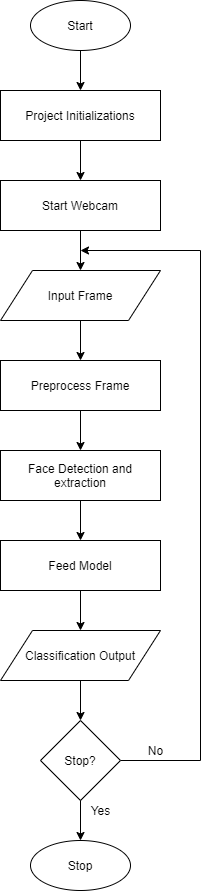

The diagram above was exported from draw.io. Its source (the exported page's mxGraphModel, read from the mxfile embedded in the PNG):
<mxGraphModel dx="868" dy="450" grid="1" gridSize="10" guides="1" tooltips="1" connect="1" arrows="1" fold="1" page="1" pageScale="1" pageWidth="827" pageHeight="1169" math="0" shadow="0">
  <root>
    <mxCell id="0" />
    <mxCell id="1" parent="0" />
    <mxCell id="L_zHnSz7ve2eO4P8Gr3m-23" value="" style="group" vertex="1" connectable="0" parent="1">
      <mxGeometry x="320" y="30" width="200" height="890" as="geometry" />
    </mxCell>
    <mxCell id="L_zHnSz7ve2eO4P8Gr3m-1" value="&lt;font style=&quot;vertical-align: inherit&quot;&gt;&lt;font style=&quot;vertical-align: inherit&quot;&gt;Start&lt;/font&gt;&lt;/font&gt;" style="ellipse;whiteSpace=wrap;html=1;" vertex="1" parent="L_zHnSz7ve2eO4P8Gr3m-23">
      <mxGeometry x="30" width="100" height="50" as="geometry" />
    </mxCell>
    <mxCell id="L_zHnSz7ve2eO4P8Gr3m-2" value="&lt;font style=&quot;vertical-align: inherit&quot;&gt;&lt;font style=&quot;vertical-align: inherit&quot;&gt;Project Initializations&lt;/font&gt;&lt;/font&gt;" style="rounded=0;whiteSpace=wrap;html=1;" vertex="1" parent="L_zHnSz7ve2eO4P8Gr3m-23">
      <mxGeometry y="90" width="160" height="50" as="geometry" />
    </mxCell>
    <mxCell id="L_zHnSz7ve2eO4P8Gr3m-11" value="" style="edgeStyle=orthogonalEdgeStyle;rounded=0;orthogonalLoop=1;jettySize=auto;html=1;" edge="1" parent="L_zHnSz7ve2eO4P8Gr3m-23" source="L_zHnSz7ve2eO4P8Gr3m-1" target="L_zHnSz7ve2eO4P8Gr3m-2">
      <mxGeometry relative="1" as="geometry" />
    </mxCell>
    <mxCell id="L_zHnSz7ve2eO4P8Gr3m-3" value="&lt;font style=&quot;vertical-align: inherit&quot;&gt;&lt;font style=&quot;vertical-align: inherit&quot;&gt;&lt;font style=&quot;vertical-align: inherit&quot;&gt;&lt;font style=&quot;vertical-align: inherit&quot;&gt;Start Webcam&lt;/font&gt;&lt;/font&gt;&lt;/font&gt;&lt;/font&gt;" style="rounded=0;whiteSpace=wrap;html=1;" vertex="1" parent="L_zHnSz7ve2eO4P8Gr3m-23">
      <mxGeometry y="180" width="160" height="50" as="geometry" />
    </mxCell>
    <mxCell id="L_zHnSz7ve2eO4P8Gr3m-12" value="" style="edgeStyle=orthogonalEdgeStyle;rounded=0;orthogonalLoop=1;jettySize=auto;html=1;" edge="1" parent="L_zHnSz7ve2eO4P8Gr3m-23" source="L_zHnSz7ve2eO4P8Gr3m-2" target="L_zHnSz7ve2eO4P8Gr3m-3">
      <mxGeometry relative="1" as="geometry" />
    </mxCell>
    <mxCell id="L_zHnSz7ve2eO4P8Gr3m-4" value="&lt;font style=&quot;vertical-align: inherit&quot;&gt;&lt;font style=&quot;vertical-align: inherit&quot;&gt;Input Frame&lt;/font&gt;&lt;/font&gt;" style="shape=parallelogram;perimeter=parallelogramPerimeter;whiteSpace=wrap;html=1;" vertex="1" parent="L_zHnSz7ve2eO4P8Gr3m-23">
      <mxGeometry y="270" width="160" height="50" as="geometry" />
    </mxCell>
    <mxCell id="L_zHnSz7ve2eO4P8Gr3m-13" value="" style="edgeStyle=orthogonalEdgeStyle;rounded=0;orthogonalLoop=1;jettySize=auto;html=1;" edge="1" parent="L_zHnSz7ve2eO4P8Gr3m-23" source="L_zHnSz7ve2eO4P8Gr3m-3" target="L_zHnSz7ve2eO4P8Gr3m-4">
      <mxGeometry relative="1" as="geometry" />
    </mxCell>
    <mxCell id="L_zHnSz7ve2eO4P8Gr3m-5" value="&lt;font style=&quot;vertical-align: inherit&quot;&gt;&lt;font style=&quot;vertical-align: inherit&quot;&gt;&lt;font style=&quot;vertical-align: inherit&quot;&gt;&lt;font style=&quot;vertical-align: inherit&quot;&gt;&lt;font style=&quot;vertical-align: inherit&quot;&gt;&lt;font style=&quot;vertical-align: inherit&quot;&gt;Preprocess Frame&lt;/font&gt;&lt;/font&gt;&lt;/font&gt;&lt;/font&gt;&lt;/font&gt;&lt;/font&gt;" style="rounded=0;whiteSpace=wrap;html=1;" vertex="1" parent="L_zHnSz7ve2eO4P8Gr3m-23">
      <mxGeometry y="360" width="160" height="50" as="geometry" />
    </mxCell>
    <mxCell id="L_zHnSz7ve2eO4P8Gr3m-14" value="" style="edgeStyle=orthogonalEdgeStyle;rounded=0;orthogonalLoop=1;jettySize=auto;html=1;" edge="1" parent="L_zHnSz7ve2eO4P8Gr3m-23" source="L_zHnSz7ve2eO4P8Gr3m-4" target="L_zHnSz7ve2eO4P8Gr3m-5">
      <mxGeometry relative="1" as="geometry" />
    </mxCell>
    <mxCell id="L_zHnSz7ve2eO4P8Gr3m-6" value="&lt;font style=&quot;vertical-align: inherit&quot;&gt;&lt;font style=&quot;vertical-align: inherit&quot;&gt;&lt;font style=&quot;vertical-align: inherit&quot;&gt;&lt;font style=&quot;vertical-align: inherit&quot;&gt;&lt;font style=&quot;vertical-align: inherit&quot;&gt;&lt;font style=&quot;vertical-align: inherit&quot;&gt;&lt;font style=&quot;vertical-align: inherit&quot;&gt;&lt;font style=&quot;vertical-align: inherit&quot;&gt;Face Detection and extraction&lt;/font&gt;&lt;/font&gt;&lt;/font&gt;&lt;/font&gt;&lt;/font&gt;&lt;/font&gt;&lt;/font&gt;&lt;/font&gt;" style="rounded=0;whiteSpace=wrap;html=1;" vertex="1" parent="L_zHnSz7ve2eO4P8Gr3m-23">
      <mxGeometry y="450" width="160" height="50" as="geometry" />
    </mxCell>
    <mxCell id="L_zHnSz7ve2eO4P8Gr3m-15" value="" style="edgeStyle=orthogonalEdgeStyle;rounded=0;orthogonalLoop=1;jettySize=auto;html=1;" edge="1" parent="L_zHnSz7ve2eO4P8Gr3m-23" source="L_zHnSz7ve2eO4P8Gr3m-5" target="L_zHnSz7ve2eO4P8Gr3m-6">
      <mxGeometry relative="1" as="geometry" />
    </mxCell>
    <mxCell id="L_zHnSz7ve2eO4P8Gr3m-7" value="&lt;font style=&quot;vertical-align: inherit&quot;&gt;&lt;font style=&quot;vertical-align: inherit&quot;&gt;&lt;font style=&quot;vertical-align: inherit&quot;&gt;&lt;font style=&quot;vertical-align: inherit&quot;&gt;&lt;font style=&quot;vertical-align: inherit&quot;&gt;&lt;font style=&quot;vertical-align: inherit&quot;&gt;&lt;font style=&quot;vertical-align: inherit&quot;&gt;&lt;font style=&quot;vertical-align: inherit&quot;&gt;&lt;font style=&quot;vertical-align: inherit&quot;&gt;&lt;font style=&quot;vertical-align: inherit&quot;&gt;Feed Model&lt;/font&gt;&lt;/font&gt;&lt;/font&gt;&lt;/font&gt;&lt;/font&gt;&lt;/font&gt;&lt;/font&gt;&lt;/font&gt;&lt;/font&gt;&lt;/font&gt;" style="rounded=0;whiteSpace=wrap;html=1;" vertex="1" parent="L_zHnSz7ve2eO4P8Gr3m-23">
      <mxGeometry y="540" width="160" height="50" as="geometry" />
    </mxCell>
    <mxCell id="L_zHnSz7ve2eO4P8Gr3m-16" value="" style="edgeStyle=orthogonalEdgeStyle;rounded=0;orthogonalLoop=1;jettySize=auto;html=1;" edge="1" parent="L_zHnSz7ve2eO4P8Gr3m-23" source="L_zHnSz7ve2eO4P8Gr3m-6" target="L_zHnSz7ve2eO4P8Gr3m-7">
      <mxGeometry relative="1" as="geometry" />
    </mxCell>
    <mxCell id="L_zHnSz7ve2eO4P8Gr3m-8" value="&lt;font style=&quot;vertical-align: inherit&quot;&gt;&lt;font style=&quot;vertical-align: inherit&quot;&gt;&lt;font style=&quot;vertical-align: inherit&quot;&gt;&lt;font style=&quot;vertical-align: inherit&quot;&gt;Classification Output&lt;/font&gt;&lt;/font&gt;&lt;/font&gt;&lt;/font&gt;" style="shape=parallelogram;perimeter=parallelogramPerimeter;whiteSpace=wrap;html=1;" vertex="1" parent="L_zHnSz7ve2eO4P8Gr3m-23">
      <mxGeometry y="630" width="160" height="50" as="geometry" />
    </mxCell>
    <mxCell id="L_zHnSz7ve2eO4P8Gr3m-17" value="" style="edgeStyle=orthogonalEdgeStyle;rounded=0;orthogonalLoop=1;jettySize=auto;html=1;" edge="1" parent="L_zHnSz7ve2eO4P8Gr3m-23" source="L_zHnSz7ve2eO4P8Gr3m-7" target="L_zHnSz7ve2eO4P8Gr3m-8">
      <mxGeometry relative="1" as="geometry" />
    </mxCell>
    <mxCell id="L_zHnSz7ve2eO4P8Gr3m-21" style="edgeStyle=orthogonalEdgeStyle;rounded=0;orthogonalLoop=1;jettySize=auto;html=1;" edge="1" parent="L_zHnSz7ve2eO4P8Gr3m-23" source="L_zHnSz7ve2eO4P8Gr3m-9">
      <mxGeometry relative="1" as="geometry">
        <mxPoint x="80" y="250" as="targetPoint" />
        <Array as="points">
          <mxPoint x="200" y="760" />
          <mxPoint x="200" y="250" />
        </Array>
      </mxGeometry>
    </mxCell>
    <mxCell id="L_zHnSz7ve2eO4P8Gr3m-9" value="&lt;font style=&quot;vertical-align: inherit&quot;&gt;&lt;font style=&quot;vertical-align: inherit&quot;&gt;Stop?&lt;/font&gt;&lt;/font&gt;" style="rhombus;whiteSpace=wrap;html=1;" vertex="1" parent="L_zHnSz7ve2eO4P8Gr3m-23">
      <mxGeometry x="40" y="720" width="80" height="80" as="geometry" />
    </mxCell>
    <mxCell id="L_zHnSz7ve2eO4P8Gr3m-18" value="" style="edgeStyle=orthogonalEdgeStyle;rounded=0;orthogonalLoop=1;jettySize=auto;html=1;" edge="1" parent="L_zHnSz7ve2eO4P8Gr3m-23" source="L_zHnSz7ve2eO4P8Gr3m-8" target="L_zHnSz7ve2eO4P8Gr3m-9">
      <mxGeometry relative="1" as="geometry" />
    </mxCell>
    <mxCell id="L_zHnSz7ve2eO4P8Gr3m-10" value="&lt;font style=&quot;vertical-align: inherit&quot;&gt;&lt;font style=&quot;vertical-align: inherit&quot;&gt;&lt;font style=&quot;vertical-align: inherit&quot;&gt;&lt;font style=&quot;vertical-align: inherit&quot;&gt;Stop&lt;/font&gt;&lt;/font&gt;&lt;/font&gt;&lt;/font&gt;" style="ellipse;whiteSpace=wrap;html=1;" vertex="1" parent="L_zHnSz7ve2eO4P8Gr3m-23">
      <mxGeometry x="30" y="840" width="100" height="50" as="geometry" />
    </mxCell>
    <mxCell id="L_zHnSz7ve2eO4P8Gr3m-19" value="" style="edgeStyle=orthogonalEdgeStyle;rounded=0;orthogonalLoop=1;jettySize=auto;html=1;" edge="1" parent="L_zHnSz7ve2eO4P8Gr3m-23" source="L_zHnSz7ve2eO4P8Gr3m-9" target="L_zHnSz7ve2eO4P8Gr3m-10">
      <mxGeometry relative="1" as="geometry" />
    </mxCell>
    <mxCell id="L_zHnSz7ve2eO4P8Gr3m-20" value="&lt;font style=&quot;vertical-align: inherit&quot;&gt;&lt;font style=&quot;vertical-align: inherit&quot;&gt;Yes&lt;/font&gt;&lt;/font&gt;" style="text;html=1;align=center;verticalAlign=middle;resizable=0;points=[];autosize=1;" vertex="1" parent="L_zHnSz7ve2eO4P8Gr3m-23">
      <mxGeometry x="80" y="800" width="40" height="20" as="geometry" />
    </mxCell>
    <mxCell id="L_zHnSz7ve2eO4P8Gr3m-22" value="No" style="text;html=1;align=center;verticalAlign=middle;resizable=0;points=[];autosize=1;" vertex="1" parent="L_zHnSz7ve2eO4P8Gr3m-23">
      <mxGeometry x="140" y="740" width="30" height="20" as="geometry" />
    </mxCell>
  </root>
</mxGraphModel>